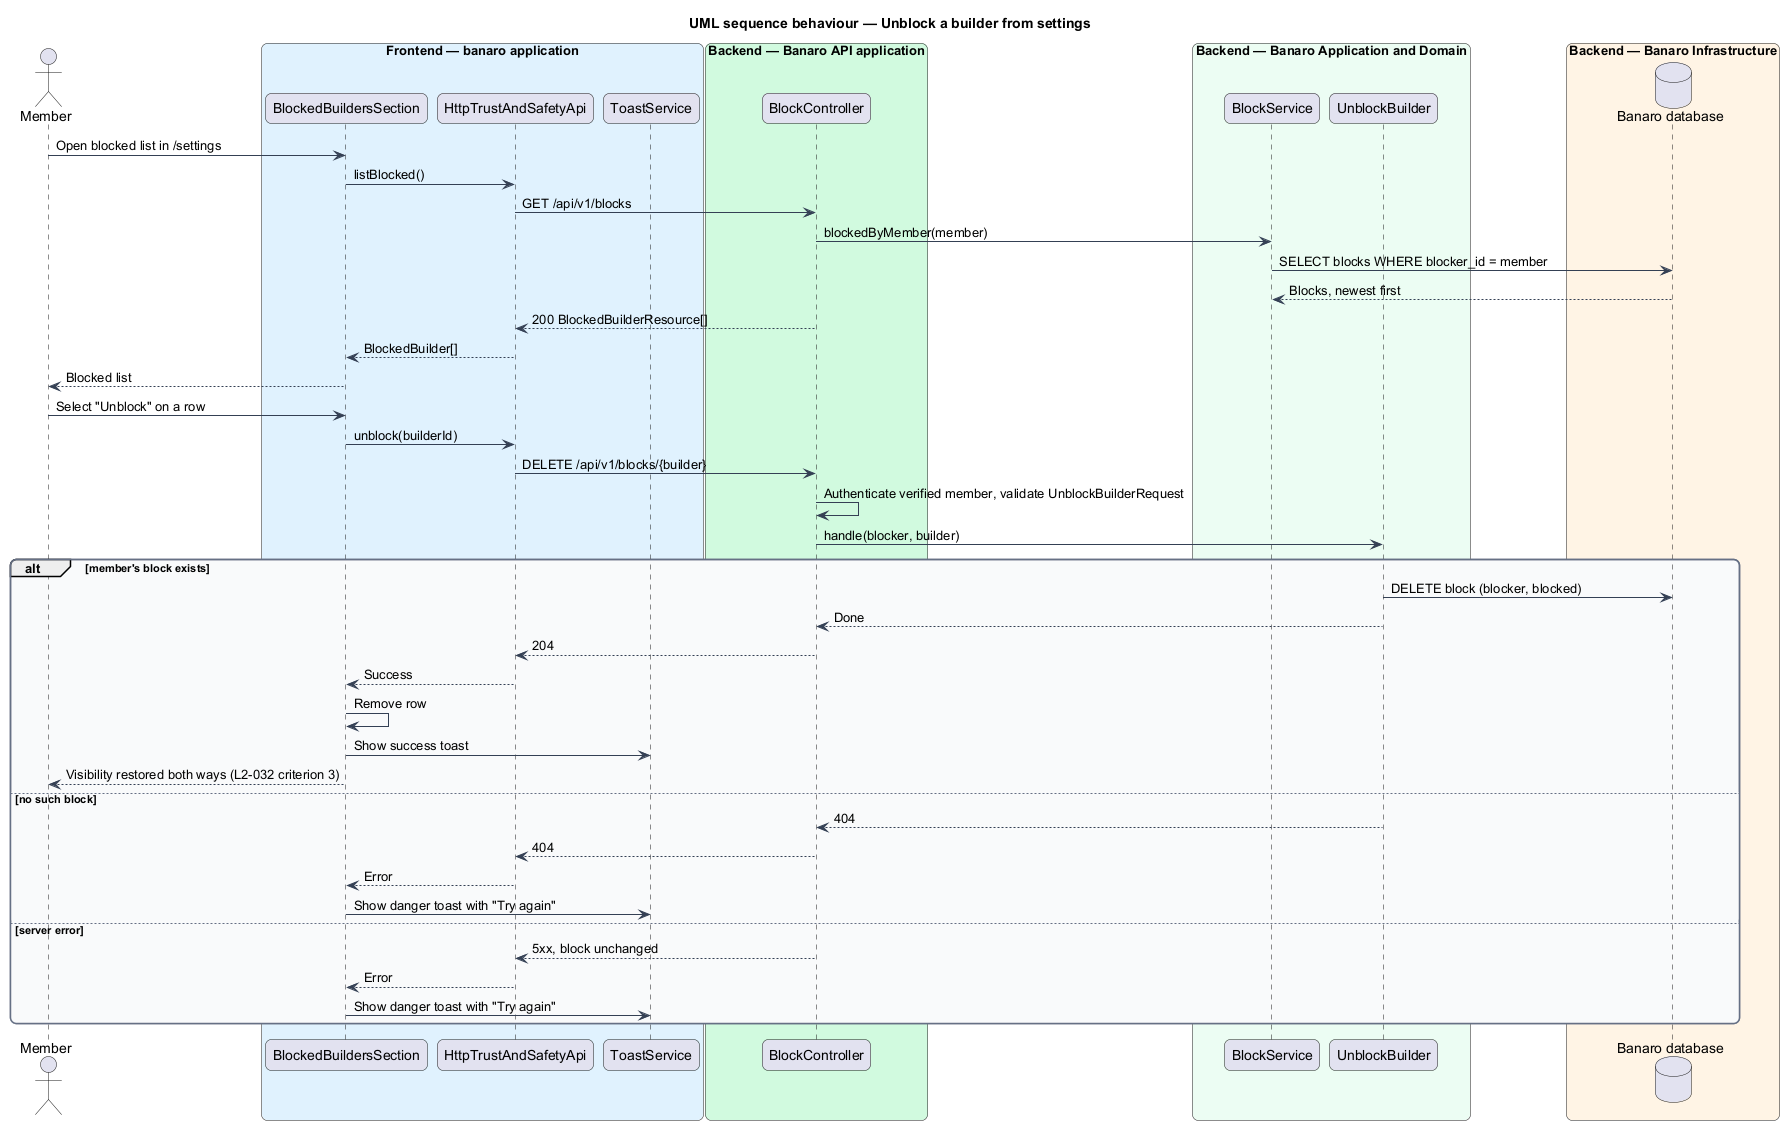

The diagram above was rendered by PlantUML. Its source (embedded in the PNG):
@startuml
title UML sequence behaviour — Unblock a builder from settings
skinparam backgroundColor #FFFFFF
skinparam shadowing false
skinparam roundcorner 12
skinparam defaultFontName Arial
skinparam ArrowColor #344054
skinparam rectangle {
  BorderColor #344054
  FontColor #101828
}
skinparam package {
  BorderColor #667085
  FontColor #101828
  BackgroundColor #F9FAFB
}
actor "Member" as actor
box "Frontend — banaro application" #E0F2FE
  participant "BlockedBuildersSection" as section
  participant "HttpTrustAndSafetyApi" as client
  participant "ToastService" as toast
end box
box "Backend — Banaro API application" #D1FADF
  participant "BlockController" as controller
end box
box "Backend — Banaro Application and Domain" #ECFDF3
  participant "BlockService" as service
  participant "UnblockBuilder" as action
end box
box "Backend — Banaro Infrastructure" #FFF4E5
  database "Banaro database" as db
end box

actor -> section : Open blocked list in /settings
section -> client : listBlocked()
client -> controller : GET /api/v1/blocks
controller -> service : blockedByMember(member)
service -> db : SELECT blocks WHERE blocker_id = member
db --> service : Blocks, newest first
controller --> client : 200 BlockedBuilderResource[]
client --> section : BlockedBuilder[]
section --> actor : Blocked list
actor -> section : Select "Unblock" on a row
section -> client : unblock(builderId)
client -> controller : DELETE /api/v1/blocks/{builder}
controller -> controller : Authenticate verified member, validate UnblockBuilderRequest
controller -> action : handle(blocker, builder)
alt member's block exists
  action -> db : DELETE block (blocker, blocked)
  action --> controller : Done
  controller --> client : 204
  client --> section : Success
  section -> section : Remove row
  section -> toast : Show success toast
  section --> actor : Visibility restored both ways (L2-032 criterion 3)
else no such block
  action --> controller : 404
  controller --> client : 404
  client --> section : Error
  section -> toast : Show danger toast with "Try again"
else server error
  controller --> client : 5xx, block unchanged
  client --> section : Error
  section -> toast : Show danger toast with "Try again"
end
@enduml